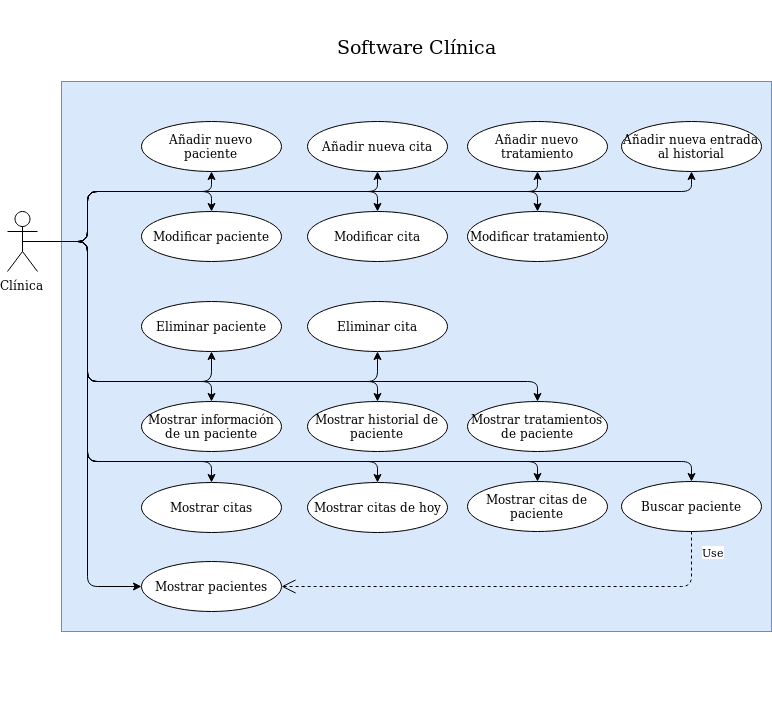

The diagram above was exported from draw.io. Its source (the exported page's mxGraphModel, read from the mxfile embedded in the PNG):
<mxGraphModel dx="1673" dy="2070" grid="1" gridSize="10" guides="1" tooltips="1" connect="1" arrows="1" fold="1" page="1" pageScale="1" pageWidth="827" pageHeight="1169" math="0" shadow="0">
  <root>
    <mxCell id="0" />
    <mxCell id="1" parent="0" />
    <mxCell id="RrpnQLMkxeXI5bM0-7-q-46" value="&lt;div style=&quot;font-size: 19px ; line-height: 500%&quot; align=&quot;center&quot;&gt;Software Clínica&lt;/div&gt;&lt;div style=&quot;font-size: 19px ; line-height: 500%&quot; align=&quot;center&quot;&gt;&lt;br&gt;&lt;/div&gt;&lt;div style=&quot;font-size: 19px ; line-height: 500%&quot; align=&quot;center&quot;&gt;&lt;br&gt;&lt;/div&gt;&lt;div style=&quot;font-size: 19px ; line-height: 500%&quot; align=&quot;center&quot;&gt;&lt;br&gt;&lt;/div&gt;&lt;div style=&quot;font-size: 19px ; line-height: 500%&quot; align=&quot;center&quot;&gt;&lt;br&gt;&lt;/div&gt;&lt;div style=&quot;font-size: 19px ; line-height: 500%&quot; align=&quot;center&quot;&gt;&lt;br&gt;&lt;/div&gt;&lt;div style=&quot;font-size: 19px ; line-height: 250%&quot; align=&quot;center&quot;&gt;&lt;br&gt;&lt;/div&gt;&lt;div style=&quot;font-size: 19px ; line-height: 250%&quot; align=&quot;center&quot;&gt;&lt;br&gt;&lt;/div&gt;&lt;div style=&quot;font-size: 19px ; line-height: 250%&quot; align=&quot;center&quot;&gt;&lt;br&gt;&lt;/div&gt;" style="rounded=0;whiteSpace=wrap;html=1;fillColor=#dae8fc;strokeColor=#6c8ebf;align=center;" parent="1" vertex="1">
      <mxGeometry x="74" y="60" width="710" height="550" as="geometry" />
    </mxCell>
    <mxCell id="RrpnQLMkxeXI5bM0-7-q-7" value="&lt;div&gt;Mostrar pacientes&lt;/div&gt;" style="ellipse;whiteSpace=wrap;html=1;" parent="1" vertex="1">
      <mxGeometry x="154" y="540" width="140" height="50" as="geometry" />
    </mxCell>
    <mxCell id="RrpnQLMkxeXI5bM0-7-q-8" value="Añadir nuevo paciente" style="ellipse;whiteSpace=wrap;html=1;" parent="1" vertex="1">
      <mxGeometry x="154" y="100" width="140" height="50" as="geometry" />
    </mxCell>
    <mxCell id="RrpnQLMkxeXI5bM0-7-q-9" value="&lt;div&gt;Añadir nueva cita&lt;/div&gt;" style="ellipse;whiteSpace=wrap;html=1;" parent="1" vertex="1">
      <mxGeometry x="320" y="100" width="140" height="50" as="geometry" />
    </mxCell>
    <mxCell id="RrpnQLMkxeXI5bM0-7-q-10" value="Añadir nuevo tratamiento" style="ellipse;whiteSpace=wrap;html=1;" parent="1" vertex="1">
      <mxGeometry x="480" y="100" width="140" height="50" as="geometry" />
    </mxCell>
    <mxCell id="RrpnQLMkxeXI5bM0-7-q-11" value="&lt;div&gt;Añadir nueva entrada al historial&lt;/div&gt;" style="ellipse;whiteSpace=wrap;html=1;" parent="1" vertex="1">
      <mxGeometry x="634" y="100" width="140" height="50" as="geometry" />
    </mxCell>
    <mxCell id="RrpnQLMkxeXI5bM0-7-q-12" value="&lt;div&gt;Mostrar citas&lt;/div&gt;" style="ellipse;whiteSpace=wrap;html=1;" parent="1" vertex="1">
      <mxGeometry x="154" y="461" width="140" height="50" as="geometry" />
    </mxCell>
    <mxCell id="RrpnQLMkxeXI5bM0-7-q-15" value="Mostrar información de un paciente" style="ellipse;whiteSpace=wrap;html=1;" parent="1" vertex="1">
      <mxGeometry x="154" y="380" width="140" height="50" as="geometry" />
    </mxCell>
    <mxCell id="RrpnQLMkxeXI5bM0-7-q-16" value="Modificar paciente" style="ellipse;whiteSpace=wrap;html=1;" parent="1" vertex="1">
      <mxGeometry x="154" y="190" width="140" height="50" as="geometry" />
    </mxCell>
    <mxCell id="RrpnQLMkxeXI5bM0-7-q-17" value="Modificar tratamiento" style="ellipse;whiteSpace=wrap;html=1;" parent="1" vertex="1">
      <mxGeometry x="480" y="190" width="140" height="50" as="geometry" />
    </mxCell>
    <mxCell id="RrpnQLMkxeXI5bM0-7-q-18" value="Buscar paciente" style="ellipse;whiteSpace=wrap;html=1;" parent="1" vertex="1">
      <mxGeometry x="634" y="460" width="140" height="50" as="geometry" />
    </mxCell>
    <mxCell id="RrpnQLMkxeXI5bM0-7-q-21" value="Clínica" style="shape=umlActor;verticalLabelPosition=bottom;labelBackgroundColor=#ffffff;verticalAlign=top;html=1;outlineConnect=0;" parent="1" vertex="1">
      <mxGeometry x="20" y="190" width="30" height="60" as="geometry" />
    </mxCell>
    <mxCell id="RrpnQLMkxeXI5bM0-7-q-44" value="Use" style="endArrow=open;endSize=12;dashed=1;html=1;entryX=1;entryY=0.5;entryDx=0;entryDy=0;" parent="1" source="RrpnQLMkxeXI5bM0-7-q-18" target="RrpnQLMkxeXI5bM0-7-q-7" edge="1">
      <mxGeometry x="-0.9157" y="22" width="160" relative="1" as="geometry">
        <mxPoint x="544" y="331" as="sourcePoint" />
        <mxPoint x="704" y="331" as="targetPoint" />
        <Array as="points">
          <mxPoint x="704" y="565" />
        </Array>
        <mxPoint as="offset" />
      </mxGeometry>
    </mxCell>
    <mxCell id="53jxsRuaTNY-Zy6Y8yjK-1" value="&lt;div&gt;Modificar cita&lt;/div&gt;" style="ellipse;whiteSpace=wrap;html=1;" vertex="1" parent="1">
      <mxGeometry x="320" y="190" width="140" height="50" as="geometry" />
    </mxCell>
    <mxCell id="53jxsRuaTNY-Zy6Y8yjK-3" value="&lt;div&gt;Mostrar citas de hoy&lt;/div&gt;" style="ellipse;whiteSpace=wrap;html=1;" vertex="1" parent="1">
      <mxGeometry x="320" y="461" width="140" height="50" as="geometry" />
    </mxCell>
    <mxCell id="53jxsRuaTNY-Zy6Y8yjK-4" value="Mostrar citas de paciente" style="ellipse;whiteSpace=wrap;html=1;" vertex="1" parent="1">
      <mxGeometry x="480" y="460" width="140" height="50" as="geometry" />
    </mxCell>
    <mxCell id="53jxsRuaTNY-Zy6Y8yjK-6" value="Mostrar tratamientos de paciente" style="ellipse;whiteSpace=wrap;html=1;" vertex="1" parent="1">
      <mxGeometry x="480" y="380" width="140" height="50" as="geometry" />
    </mxCell>
    <mxCell id="53jxsRuaTNY-Zy6Y8yjK-7" value="Mostrar historial de paciente" style="ellipse;whiteSpace=wrap;html=1;" vertex="1" parent="1">
      <mxGeometry x="320" y="380" width="140" height="50" as="geometry" />
    </mxCell>
    <mxCell id="53jxsRuaTNY-Zy6Y8yjK-8" value="Eliminar cita" style="ellipse;whiteSpace=wrap;html=1;" vertex="1" parent="1">
      <mxGeometry x="320" y="280" width="140" height="50" as="geometry" />
    </mxCell>
    <mxCell id="53jxsRuaTNY-Zy6Y8yjK-9" value="Eliminar paciente" style="ellipse;whiteSpace=wrap;html=1;" vertex="1" parent="1">
      <mxGeometry x="154" y="280" width="140" height="50" as="geometry" />
    </mxCell>
    <mxCell id="53jxsRuaTNY-Zy6Y8yjK-11" value="" style="endArrow=classic;html=1;exitX=0.5;exitY=0.5;exitDx=0;exitDy=0;exitPerimeter=0;entryX=0.5;entryY=1;entryDx=0;entryDy=0;" edge="1" parent="1" source="RrpnQLMkxeXI5bM0-7-q-21" target="RrpnQLMkxeXI5bM0-7-q-8">
      <mxGeometry width="50" height="50" relative="1" as="geometry">
        <mxPoint x="40" y="220" as="sourcePoint" />
        <mxPoint x="90" y="170" as="targetPoint" />
        <Array as="points">
          <mxPoint x="100" y="220" />
          <mxPoint x="100" y="170" />
          <mxPoint x="224" y="170" />
        </Array>
      </mxGeometry>
    </mxCell>
    <mxCell id="53jxsRuaTNY-Zy6Y8yjK-14" value="" style="endArrow=classic;html=1;exitX=0.5;exitY=0.5;exitDx=0;exitDy=0;exitPerimeter=0;entryX=0.5;entryY=0;entryDx=0;entryDy=0;" edge="1" parent="1" source="RrpnQLMkxeXI5bM0-7-q-21" target="RrpnQLMkxeXI5bM0-7-q-16">
      <mxGeometry width="50" height="50" relative="1" as="geometry">
        <mxPoint x="10" y="760" as="sourcePoint" />
        <mxPoint x="60" y="710" as="targetPoint" />
        <Array as="points">
          <mxPoint x="100" y="220" />
          <mxPoint x="100" y="170" />
          <mxPoint x="224" y="170" />
        </Array>
      </mxGeometry>
    </mxCell>
    <mxCell id="53jxsRuaTNY-Zy6Y8yjK-15" value="" style="endArrow=classic;html=1;exitX=0.5;exitY=0.5;exitDx=0;exitDy=0;exitPerimeter=0;entryX=0.5;entryY=1;entryDx=0;entryDy=0;" edge="1" parent="1" source="RrpnQLMkxeXI5bM0-7-q-21" target="RrpnQLMkxeXI5bM0-7-q-9">
      <mxGeometry width="50" height="50" relative="1" as="geometry">
        <mxPoint x="20" y="760" as="sourcePoint" />
        <mxPoint x="70" y="710" as="targetPoint" />
        <Array as="points">
          <mxPoint x="100" y="220" />
          <mxPoint x="100" y="170" />
          <mxPoint x="390" y="170" />
        </Array>
      </mxGeometry>
    </mxCell>
    <mxCell id="53jxsRuaTNY-Zy6Y8yjK-16" value="" style="endArrow=classic;html=1;exitX=0.5;exitY=0.5;exitDx=0;exitDy=0;exitPerimeter=0;entryX=0.5;entryY=0;entryDx=0;entryDy=0;" edge="1" parent="1" source="RrpnQLMkxeXI5bM0-7-q-21" target="53jxsRuaTNY-Zy6Y8yjK-1">
      <mxGeometry width="50" height="50" relative="1" as="geometry">
        <mxPoint x="30" y="760" as="sourcePoint" />
        <mxPoint x="80" y="710" as="targetPoint" />
        <Array as="points">
          <mxPoint x="100" y="220" />
          <mxPoint x="100" y="170" />
          <mxPoint x="390" y="170" />
        </Array>
      </mxGeometry>
    </mxCell>
    <mxCell id="53jxsRuaTNY-Zy6Y8yjK-17" value="" style="endArrow=classic;html=1;exitX=0.5;exitY=0.5;exitDx=0;exitDy=0;exitPerimeter=0;entryX=0.5;entryY=0;entryDx=0;entryDy=0;" edge="1" parent="1" target="RrpnQLMkxeXI5bM0-7-q-17">
      <mxGeometry width="50" height="50" relative="1" as="geometry">
        <mxPoint x="35" y="220" as="sourcePoint" />
        <mxPoint x="390" y="190" as="targetPoint" />
        <Array as="points">
          <mxPoint x="100" y="220" />
          <mxPoint x="100" y="170" />
          <mxPoint x="550" y="170" />
        </Array>
      </mxGeometry>
    </mxCell>
    <mxCell id="53jxsRuaTNY-Zy6Y8yjK-19" value="" style="endArrow=classic;html=1;exitX=0.5;exitY=0.5;exitDx=0;exitDy=0;exitPerimeter=0;entryX=0.5;entryY=1;entryDx=0;entryDy=0;" edge="1" parent="1" source="RrpnQLMkxeXI5bM0-7-q-21" target="RrpnQLMkxeXI5bM0-7-q-10">
      <mxGeometry width="50" height="50" relative="1" as="geometry">
        <mxPoint x="190" y="220" as="sourcePoint" />
        <mxPoint x="545" y="150" as="targetPoint" />
        <Array as="points">
          <mxPoint x="100" y="220" />
          <mxPoint x="100" y="170" />
          <mxPoint x="550" y="170" />
        </Array>
      </mxGeometry>
    </mxCell>
    <mxCell id="53jxsRuaTNY-Zy6Y8yjK-22" value="" style="endArrow=classic;html=1;entryX=0.5;entryY=1;entryDx=0;entryDy=0;exitX=0.5;exitY=0.5;exitDx=0;exitDy=0;exitPerimeter=0;" edge="1" parent="1" source="RrpnQLMkxeXI5bM0-7-q-21" target="RrpnQLMkxeXI5bM0-7-q-11">
      <mxGeometry width="50" height="50" relative="1" as="geometry">
        <mxPoint x="40" y="760" as="sourcePoint" />
        <mxPoint x="90" y="710" as="targetPoint" />
        <Array as="points">
          <mxPoint x="100" y="220" />
          <mxPoint x="100" y="170" />
          <mxPoint x="704" y="170" />
        </Array>
      </mxGeometry>
    </mxCell>
    <mxCell id="53jxsRuaTNY-Zy6Y8yjK-23" value="" style="endArrow=classic;html=1;exitX=0.5;exitY=0.5;exitDx=0;exitDy=0;exitPerimeter=0;entryX=0;entryY=0.5;entryDx=0;entryDy=0;" edge="1" parent="1" source="RrpnQLMkxeXI5bM0-7-q-21" target="RrpnQLMkxeXI5bM0-7-q-7">
      <mxGeometry width="50" height="50" relative="1" as="geometry">
        <mxPoint x="10" y="760" as="sourcePoint" />
        <mxPoint x="60" y="710" as="targetPoint" />
        <Array as="points">
          <mxPoint x="100" y="220" />
          <mxPoint x="100" y="565" />
        </Array>
      </mxGeometry>
    </mxCell>
    <mxCell id="53jxsRuaTNY-Zy6Y8yjK-24" value="" style="endArrow=classic;html=1;entryX=0.5;entryY=1;entryDx=0;entryDy=0;exitX=0.5;exitY=0.5;exitDx=0;exitDy=0;exitPerimeter=0;" edge="1" parent="1" source="RrpnQLMkxeXI5bM0-7-q-21" target="53jxsRuaTNY-Zy6Y8yjK-9">
      <mxGeometry width="50" height="50" relative="1" as="geometry">
        <mxPoint x="10" y="760" as="sourcePoint" />
        <mxPoint x="60" y="710" as="targetPoint" />
        <Array as="points">
          <mxPoint x="100" y="220" />
          <mxPoint x="100" y="360" />
          <mxPoint x="224" y="360" />
        </Array>
      </mxGeometry>
    </mxCell>
    <mxCell id="53jxsRuaTNY-Zy6Y8yjK-25" value="" style="endArrow=classic;html=1;exitX=0.5;exitY=0.5;exitDx=0;exitDy=0;exitPerimeter=0;entryX=0.5;entryY=0;entryDx=0;entryDy=0;" edge="1" parent="1" source="RrpnQLMkxeXI5bM0-7-q-21" target="RrpnQLMkxeXI5bM0-7-q-15">
      <mxGeometry width="50" height="50" relative="1" as="geometry">
        <mxPoint x="10" y="760" as="sourcePoint" />
        <mxPoint x="60" y="710" as="targetPoint" />
        <Array as="points">
          <mxPoint x="100" y="220" />
          <mxPoint x="100" y="360" />
          <mxPoint x="224" y="360" />
        </Array>
      </mxGeometry>
    </mxCell>
    <mxCell id="53jxsRuaTNY-Zy6Y8yjK-26" value="" style="endArrow=classic;html=1;entryX=0.5;entryY=1;entryDx=0;entryDy=0;exitX=0.5;exitY=0.5;exitDx=0;exitDy=0;exitPerimeter=0;" edge="1" parent="1" source="RrpnQLMkxeXI5bM0-7-q-21" target="53jxsRuaTNY-Zy6Y8yjK-8">
      <mxGeometry width="50" height="50" relative="1" as="geometry">
        <mxPoint x="10" y="760" as="sourcePoint" />
        <mxPoint x="60" y="710" as="targetPoint" />
        <Array as="points">
          <mxPoint x="100" y="220" />
          <mxPoint x="100" y="360" />
          <mxPoint x="390" y="360" />
        </Array>
      </mxGeometry>
    </mxCell>
    <mxCell id="53jxsRuaTNY-Zy6Y8yjK-27" value="" style="endArrow=classic;html=1;entryX=0.5;entryY=0;entryDx=0;entryDy=0;exitX=0.5;exitY=0.5;exitDx=0;exitDy=0;exitPerimeter=0;" edge="1" parent="1" source="RrpnQLMkxeXI5bM0-7-q-21" target="53jxsRuaTNY-Zy6Y8yjK-7">
      <mxGeometry width="50" height="50" relative="1" as="geometry">
        <mxPoint x="10" y="760" as="sourcePoint" />
        <mxPoint x="60" y="710" as="targetPoint" />
        <Array as="points">
          <mxPoint x="100" y="220" />
          <mxPoint x="100" y="360" />
          <mxPoint x="390" y="360" />
        </Array>
      </mxGeometry>
    </mxCell>
    <mxCell id="53jxsRuaTNY-Zy6Y8yjK-28" value="" style="endArrow=classic;html=1;entryX=0.5;entryY=0;entryDx=0;entryDy=0;exitX=0.5;exitY=0.5;exitDx=0;exitDy=0;exitPerimeter=0;" edge="1" parent="1" source="RrpnQLMkxeXI5bM0-7-q-21" target="53jxsRuaTNY-Zy6Y8yjK-6">
      <mxGeometry width="50" height="50" relative="1" as="geometry">
        <mxPoint x="10" y="760" as="sourcePoint" />
        <mxPoint x="60" y="710" as="targetPoint" />
        <Array as="points">
          <mxPoint x="100" y="220" />
          <mxPoint x="100" y="360" />
          <mxPoint x="550" y="360" />
        </Array>
      </mxGeometry>
    </mxCell>
    <mxCell id="53jxsRuaTNY-Zy6Y8yjK-29" value="" style="endArrow=classic;html=1;entryX=0.5;entryY=0;entryDx=0;entryDy=0;exitX=0.5;exitY=0.5;exitDx=0;exitDy=0;exitPerimeter=0;" edge="1" parent="1" source="RrpnQLMkxeXI5bM0-7-q-21" target="RrpnQLMkxeXI5bM0-7-q-12">
      <mxGeometry width="50" height="50" relative="1" as="geometry">
        <mxPoint x="140" y="480" as="sourcePoint" />
        <mxPoint x="190" y="430" as="targetPoint" />
        <Array as="points">
          <mxPoint x="100" y="220" />
          <mxPoint x="100" y="440" />
          <mxPoint x="224" y="440" />
        </Array>
      </mxGeometry>
    </mxCell>
    <mxCell id="53jxsRuaTNY-Zy6Y8yjK-30" value="" style="endArrow=classic;html=1;entryX=0.5;entryY=0;entryDx=0;entryDy=0;exitX=0.5;exitY=0.5;exitDx=0;exitDy=0;exitPerimeter=0;" edge="1" parent="1" source="RrpnQLMkxeXI5bM0-7-q-21" target="53jxsRuaTNY-Zy6Y8yjK-3">
      <mxGeometry width="50" height="50" relative="1" as="geometry">
        <mxPoint x="45" y="230.00000000000023" as="sourcePoint" />
        <mxPoint x="234" y="471" as="targetPoint" />
        <Array as="points">
          <mxPoint x="100" y="220" />
          <mxPoint x="100" y="440" />
          <mxPoint x="390" y="440" />
        </Array>
      </mxGeometry>
    </mxCell>
    <mxCell id="53jxsRuaTNY-Zy6Y8yjK-31" value="" style="endArrow=classic;html=1;entryX=0.5;entryY=0;entryDx=0;entryDy=0;exitX=0.5;exitY=0.5;exitDx=0;exitDy=0;exitPerimeter=0;" edge="1" parent="1" source="RrpnQLMkxeXI5bM0-7-q-21" target="53jxsRuaTNY-Zy6Y8yjK-4">
      <mxGeometry width="50" height="50" relative="1" as="geometry">
        <mxPoint x="45" y="230.00000000000023" as="sourcePoint" />
        <mxPoint x="400" y="471" as="targetPoint" />
        <Array as="points">
          <mxPoint x="100" y="220" />
          <mxPoint x="100" y="440" />
          <mxPoint x="550" y="440" />
        </Array>
      </mxGeometry>
    </mxCell>
    <mxCell id="53jxsRuaTNY-Zy6Y8yjK-32" value="" style="endArrow=classic;html=1;entryX=0.5;entryY=0;entryDx=0;entryDy=0;exitX=0.5;exitY=0.5;exitDx=0;exitDy=0;exitPerimeter=0;" edge="1" parent="1" source="RrpnQLMkxeXI5bM0-7-q-21" target="RrpnQLMkxeXI5bM0-7-q-18">
      <mxGeometry width="50" height="50" relative="1" as="geometry">
        <mxPoint x="45" y="230" as="sourcePoint" />
        <mxPoint x="560" y="470" as="targetPoint" />
        <Array as="points">
          <mxPoint x="100" y="220" />
          <mxPoint x="100" y="440" />
          <mxPoint x="704" y="440" />
        </Array>
      </mxGeometry>
    </mxCell>
  </root>
</mxGraphModel>